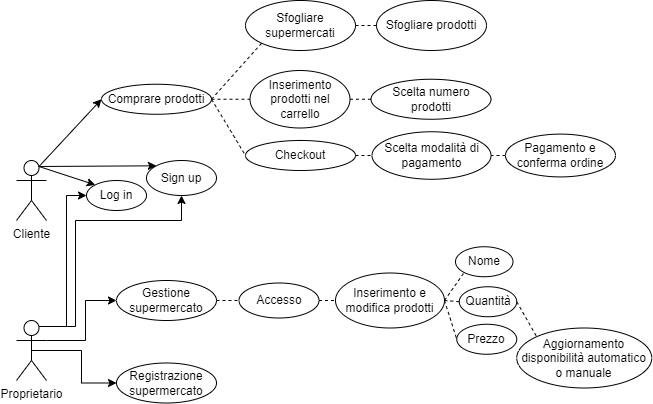

The diagram above was exported from draw.io. Its source (the exported page's mxGraphModel, read from the mxfile embedded in the PNG):
<mxGraphModel dx="700" dy="744" grid="1" gridSize="10" guides="1" tooltips="1" connect="1" arrows="1" fold="1" page="1" pageScale="1" pageWidth="827" pageHeight="1169" math="0" shadow="0">
  <root>
    <mxCell id="0" />
    <mxCell id="1" parent="0" />
    <mxCell id="RLv6V0hp6SshdPT_wjkW-1" value="Cliente" style="shape=umlActor;verticalLabelPosition=bottom;verticalAlign=top;html=1;outlineConnect=0;" parent="1" vertex="1">
      <mxGeometry x="151" y="310" width="30" height="60" as="geometry" />
    </mxCell>
    <mxCell id="RLv6V0hp6SshdPT_wjkW-25" style="edgeStyle=orthogonalEdgeStyle;rounded=0;orthogonalLoop=1;jettySize=auto;html=1;exitX=0.75;exitY=0.1;exitDx=0;exitDy=0;exitPerimeter=0;entryX=0.5;entryY=1;entryDx=0;entryDy=0;" parent="1" source="RLv6V0hp6SshdPT_wjkW-2" target="RLv6V0hp6SshdPT_wjkW-7" edge="1">
      <mxGeometry relative="1" as="geometry">
        <Array as="points">
          <mxPoint x="210" y="476" />
          <mxPoint x="210" y="370" />
          <mxPoint x="316" y="370" />
        </Array>
      </mxGeometry>
    </mxCell>
    <mxCell id="RLv6V0hp6SshdPT_wjkW-26" style="edgeStyle=orthogonalEdgeStyle;rounded=0;orthogonalLoop=1;jettySize=auto;html=1;exitX=0.75;exitY=0.1;exitDx=0;exitDy=0;exitPerimeter=0;entryX=0;entryY=0.5;entryDx=0;entryDy=0;" parent="1" source="RLv6V0hp6SshdPT_wjkW-2" target="RLv6V0hp6SshdPT_wjkW-5" edge="1">
      <mxGeometry relative="1" as="geometry" />
    </mxCell>
    <mxCell id="aGtv6I28T6bWW1HqQY5Y-11" style="edgeStyle=orthogonalEdgeStyle;rounded=0;orthogonalLoop=1;jettySize=auto;html=1;exitX=0.5;exitY=0.5;exitDx=0;exitDy=0;exitPerimeter=0;entryX=0;entryY=0.5;entryDx=0;entryDy=0;" parent="1" source="RLv6V0hp6SshdPT_wjkW-2" target="aGtv6I28T6bWW1HqQY5Y-2" edge="1">
      <mxGeometry relative="1" as="geometry" />
    </mxCell>
    <mxCell id="aGtv6I28T6bWW1HqQY5Y-15" style="edgeStyle=orthogonalEdgeStyle;rounded=0;orthogonalLoop=1;jettySize=auto;html=1;exitX=1;exitY=0.3333333333333333;exitDx=0;exitDy=0;exitPerimeter=0;entryX=0;entryY=0.5;entryDx=0;entryDy=0;" parent="1" source="RLv6V0hp6SshdPT_wjkW-2" target="aGtv6I28T6bWW1HqQY5Y-14" edge="1">
      <mxGeometry relative="1" as="geometry">
        <Array as="points">
          <mxPoint x="220" y="490" />
          <mxPoint x="220" y="450" />
        </Array>
      </mxGeometry>
    </mxCell>
    <mxCell id="RLv6V0hp6SshdPT_wjkW-2" value="Proprietario" style="shape=umlActor;verticalLabelPosition=bottom;verticalAlign=top;html=1;outlineConnect=0;" parent="1" vertex="1">
      <mxGeometry x="151" y="470" width="30" height="60" as="geometry" />
    </mxCell>
    <mxCell id="RLv6V0hp6SshdPT_wjkW-5" value="Log in" style="ellipse;whiteSpace=wrap;html=1;" parent="1" vertex="1">
      <mxGeometry x="221" y="330" width="60" height="30" as="geometry" />
    </mxCell>
    <mxCell id="RLv6V0hp6SshdPT_wjkW-6" value="" style="endArrow=classic;html=1;rounded=0;entryX=0;entryY=0;entryDx=0;entryDy=0;exitX=0.75;exitY=0.1;exitDx=0;exitDy=0;exitPerimeter=0;" parent="1" source="RLv6V0hp6SshdPT_wjkW-1" target="RLv6V0hp6SshdPT_wjkW-5" edge="1">
      <mxGeometry width="50" height="50" relative="1" as="geometry">
        <mxPoint x="161" y="342.5" as="sourcePoint" />
        <mxPoint x="441" y="462.5" as="targetPoint" />
      </mxGeometry>
    </mxCell>
    <mxCell id="RLv6V0hp6SshdPT_wjkW-7" value="Sign up" style="ellipse;whiteSpace=wrap;html=1;" parent="1" vertex="1">
      <mxGeometry x="281" y="310" width="70" height="35" as="geometry" />
    </mxCell>
    <mxCell id="RLv6V0hp6SshdPT_wjkW-8" value="" style="endArrow=classic;html=1;rounded=0;entryX=0;entryY=0;entryDx=0;entryDy=0;exitX=0.75;exitY=0.1;exitDx=0;exitDy=0;exitPerimeter=0;" parent="1" source="RLv6V0hp6SshdPT_wjkW-1" target="RLv6V0hp6SshdPT_wjkW-7" edge="1">
      <mxGeometry width="50" height="50" relative="1" as="geometry">
        <mxPoint x="181" y="358.5" as="sourcePoint" />
        <mxPoint x="478.5" y="512.5" as="targetPoint" />
        <Array as="points" />
      </mxGeometry>
    </mxCell>
    <mxCell id="RLv6V0hp6SshdPT_wjkW-9" value="Comprare prodotti" style="ellipse;whiteSpace=wrap;html=1;" parent="1" vertex="1">
      <mxGeometry x="236" y="233.75" width="110" height="30" as="geometry" />
    </mxCell>
    <mxCell id="RLv6V0hp6SshdPT_wjkW-10" value="" style="endArrow=classic;html=1;rounded=0;entryX=0;entryY=0.5;entryDx=0;entryDy=0;exitX=0.75;exitY=0.1;exitDx=0;exitDy=0;exitPerimeter=0;" parent="1" source="RLv6V0hp6SshdPT_wjkW-1" target="RLv6V0hp6SshdPT_wjkW-9" edge="1">
      <mxGeometry width="50" height="50" relative="1" as="geometry">
        <mxPoint x="160" y="326" as="sourcePoint" />
        <mxPoint x="475" y="572.5" as="targetPoint" />
      </mxGeometry>
    </mxCell>
    <mxCell id="RLv6V0hp6SshdPT_wjkW-11" value="Sfogliare supermercati" style="ellipse;whiteSpace=wrap;html=1;" parent="1" vertex="1">
      <mxGeometry x="380" y="150" width="110" height="50" as="geometry" />
    </mxCell>
    <mxCell id="RLv6V0hp6SshdPT_wjkW-16" value="" style="endArrow=none;dashed=1;html=1;rounded=0;entryX=0;entryY=1;entryDx=0;entryDy=0;exitX=1;exitY=0.5;exitDx=0;exitDy=0;" parent="1" source="RLv6V0hp6SshdPT_wjkW-9" target="RLv6V0hp6SshdPT_wjkW-11" edge="1">
      <mxGeometry width="50" height="50" relative="1" as="geometry">
        <mxPoint x="391" y="550" as="sourcePoint" />
        <mxPoint x="441" y="500" as="targetPoint" />
      </mxGeometry>
    </mxCell>
    <mxCell id="RLv6V0hp6SshdPT_wjkW-17" value="Sfogliare prodotti" style="ellipse;whiteSpace=wrap;html=1;" parent="1" vertex="1">
      <mxGeometry x="511" y="150" width="110" height="50" as="geometry" />
    </mxCell>
    <mxCell id="RLv6V0hp6SshdPT_wjkW-18" value="" style="endArrow=none;dashed=1;html=1;rounded=0;entryX=0;entryY=0.5;entryDx=0;entryDy=0;exitX=1;exitY=0.5;exitDx=0;exitDy=0;" parent="1" source="RLv6V0hp6SshdPT_wjkW-11" target="RLv6V0hp6SshdPT_wjkW-17" edge="1">
      <mxGeometry width="50" height="50" relative="1" as="geometry">
        <mxPoint x="391" y="325" as="sourcePoint" />
        <mxPoint x="491" y="550" as="targetPoint" />
      </mxGeometry>
    </mxCell>
    <mxCell id="RLv6V0hp6SshdPT_wjkW-19" value="Inserimento prodotti nel carrello" style="ellipse;whiteSpace=wrap;html=1;" parent="1" vertex="1">
      <mxGeometry x="384.5" y="220" width="100" height="57.5" as="geometry" />
    </mxCell>
    <mxCell id="RLv6V0hp6SshdPT_wjkW-20" value="" style="endArrow=none;dashed=1;html=1;rounded=0;entryX=0;entryY=0.5;entryDx=0;entryDy=0;exitX=1;exitY=0.5;exitDx=0;exitDy=0;" parent="1" source="RLv6V0hp6SshdPT_wjkW-9" target="RLv6V0hp6SshdPT_wjkW-19" edge="1">
      <mxGeometry width="50" height="50" relative="1" as="geometry">
        <mxPoint x="371" y="327.5" as="sourcePoint" />
        <mxPoint x="471" y="552.5" as="targetPoint" />
      </mxGeometry>
    </mxCell>
    <mxCell id="RLv6V0hp6SshdPT_wjkW-21" value="Scelta numero prodotti" style="ellipse;whiteSpace=wrap;html=1;" parent="1" vertex="1">
      <mxGeometry x="505.5" y="228.75" width="120" height="40" as="geometry" />
    </mxCell>
    <mxCell id="RLv6V0hp6SshdPT_wjkW-22" value="" style="endArrow=none;dashed=1;html=1;rounded=0;entryX=0;entryY=0.5;entryDx=0;entryDy=0;exitX=1;exitY=0.5;exitDx=0;exitDy=0;" parent="1" source="RLv6V0hp6SshdPT_wjkW-19" target="RLv6V0hp6SshdPT_wjkW-21" edge="1">
      <mxGeometry width="50" height="50" relative="1" as="geometry">
        <mxPoint x="495" y="260.63" as="sourcePoint" />
        <mxPoint x="625" y="538.13" as="targetPoint" />
      </mxGeometry>
    </mxCell>
    <mxCell id="RLv6V0hp6SshdPT_wjkW-32" value="Inserimento e modifica prodotti" style="ellipse;whiteSpace=wrap;html=1;" parent="1" vertex="1">
      <mxGeometry x="470" y="422.5" width="109" height="55" as="geometry" />
    </mxCell>
    <mxCell id="RLv6V0hp6SshdPT_wjkW-33" value="Nome" style="ellipse;whiteSpace=wrap;html=1;" parent="1" vertex="1">
      <mxGeometry x="590" y="396.25" width="57.5" height="30" as="geometry" />
    </mxCell>
    <mxCell id="RLv6V0hp6SshdPT_wjkW-34" value="" style="endArrow=none;dashed=1;html=1;rounded=0;entryX=0;entryY=1;entryDx=0;entryDy=0;exitX=1;exitY=0.5;exitDx=0;exitDy=0;" parent="1" source="RLv6V0hp6SshdPT_wjkW-32" target="RLv6V0hp6SshdPT_wjkW-33" edge="1">
      <mxGeometry width="50" height="50" relative="1" as="geometry">
        <mxPoint x="618.5" y="780" as="sourcePoint" />
        <mxPoint x="668.5" y="730" as="targetPoint" />
      </mxGeometry>
    </mxCell>
    <mxCell id="RLv6V0hp6SshdPT_wjkW-37" value="Prezzo" style="ellipse;whiteSpace=wrap;html=1;" parent="1" vertex="1">
      <mxGeometry x="591.25" y="473.75" width="60" height="30" as="geometry" />
    </mxCell>
    <mxCell id="RLv6V0hp6SshdPT_wjkW-38" value="" style="endArrow=none;dashed=1;html=1;rounded=0;entryX=0;entryY=0.5;entryDx=0;entryDy=0;exitX=1;exitY=0.5;exitDx=0;exitDy=0;" parent="1" source="RLv6V0hp6SshdPT_wjkW-32" target="RLv6V0hp6SshdPT_wjkW-37" edge="1">
      <mxGeometry width="50" height="50" relative="1" as="geometry">
        <mxPoint x="552.5" y="427.5" as="sourcePoint" />
        <mxPoint x="722.5" y="755" as="targetPoint" />
      </mxGeometry>
    </mxCell>
    <mxCell id="RLv6V0hp6SshdPT_wjkW-45" value="Aggiornamento disponibilità automatico o manuale" style="ellipse;whiteSpace=wrap;html=1;" parent="1" vertex="1">
      <mxGeometry x="651.25" y="477.5" width="135" height="60" as="geometry" />
    </mxCell>
    <mxCell id="RLv6V0hp6SshdPT_wjkW-46" value="" style="endArrow=none;dashed=1;html=1;rounded=0;entryX=0;entryY=0;entryDx=0;entryDy=0;exitX=1;exitY=0.5;exitDx=0;exitDy=0;" parent="1" source="I5tSs_1wZiWrZ8z73kYw-1" target="RLv6V0hp6SshdPT_wjkW-45" edge="1">
      <mxGeometry width="50" height="50" relative="1" as="geometry">
        <mxPoint x="548.5" y="469" as="sourcePoint" />
        <mxPoint x="602.5" y="857.5" as="targetPoint" />
      </mxGeometry>
    </mxCell>
    <mxCell id="RLv6V0hp6SshdPT_wjkW-47" value="Checkout" style="ellipse;whiteSpace=wrap;html=1;" parent="1" vertex="1">
      <mxGeometry x="380" y="289.99" width="110" height="30" as="geometry" />
    </mxCell>
    <mxCell id="RLv6V0hp6SshdPT_wjkW-50" value="Scelta modalità di pagamento" style="ellipse;whiteSpace=wrap;html=1;" parent="1" vertex="1">
      <mxGeometry x="506.5" y="281.26" width="119" height="47.5" as="geometry" />
    </mxCell>
    <mxCell id="RLv6V0hp6SshdPT_wjkW-52" value="" style="endArrow=none;dashed=1;html=1;rounded=0;entryX=0;entryY=0.5;entryDx=0;entryDy=0;exitX=1;exitY=0.5;exitDx=0;exitDy=0;" parent="1" source="RLv6V0hp6SshdPT_wjkW-47" target="RLv6V0hp6SshdPT_wjkW-50" edge="1">
      <mxGeometry width="50" height="50" relative="1" as="geometry">
        <mxPoint x="472" y="370" as="sourcePoint" />
        <mxPoint x="522" y="320" as="targetPoint" />
      </mxGeometry>
    </mxCell>
    <mxCell id="RLv6V0hp6SshdPT_wjkW-53" value="" style="endArrow=none;dashed=1;html=1;rounded=0;entryX=0;entryY=0.5;entryDx=0;entryDy=0;exitX=1;exitY=0.5;exitDx=0;exitDy=0;" parent="1" source="RLv6V0hp6SshdPT_wjkW-9" target="RLv6V0hp6SshdPT_wjkW-47" edge="1">
      <mxGeometry width="50" height="50" relative="1" as="geometry">
        <mxPoint x="351" y="285" as="sourcePoint" />
        <mxPoint x="390" y="250" as="targetPoint" />
        <Array as="points" />
      </mxGeometry>
    </mxCell>
    <mxCell id="RLv6V0hp6SshdPT_wjkW-54" value="" style="endArrow=none;dashed=1;html=1;rounded=0;entryX=1;entryY=0.5;entryDx=0;entryDy=0;exitX=0;exitY=0.5;exitDx=0;exitDy=0;" parent="1" source="RLv6V0hp6SshdPT_wjkW-55" target="RLv6V0hp6SshdPT_wjkW-50" edge="1">
      <mxGeometry width="50" height="50" relative="1" as="geometry">
        <mxPoint x="665" y="300" as="sourcePoint" />
        <mxPoint x="521" y="258.75" as="targetPoint" />
      </mxGeometry>
    </mxCell>
    <mxCell id="RLv6V0hp6SshdPT_wjkW-55" value="Pagamento e conferma ordine" style="ellipse;whiteSpace=wrap;html=1;" parent="1" vertex="1">
      <mxGeometry x="640" y="283.61" width="110" height="42.8" as="geometry" />
    </mxCell>
    <mxCell id="aGtv6I28T6bWW1HqQY5Y-2" value="Registrazione supermercato" style="ellipse;whiteSpace=wrap;html=1;" parent="1" vertex="1">
      <mxGeometry x="251" y="512.5" width="100" height="40" as="geometry" />
    </mxCell>
    <mxCell id="aGtv6I28T6bWW1HqQY5Y-14" value="Gestione supermercato" style="ellipse;whiteSpace=wrap;html=1;" parent="1" vertex="1">
      <mxGeometry x="251" y="430" width="100" height="40" as="geometry" />
    </mxCell>
    <mxCell id="aGtv6I28T6bWW1HqQY5Y-17" value="Accesso" style="ellipse;whiteSpace=wrap;html=1;" parent="1" vertex="1">
      <mxGeometry x="373.5" y="432.5" width="80" height="35" as="geometry" />
    </mxCell>
    <mxCell id="aGtv6I28T6bWW1HqQY5Y-23" value="" style="endArrow=none;dashed=1;html=1;rounded=0;exitX=1;exitY=0.5;exitDx=0;exitDy=0;entryX=0;entryY=0.5;entryDx=0;entryDy=0;" parent="1" source="aGtv6I28T6bWW1HqQY5Y-14" target="aGtv6I28T6bWW1HqQY5Y-17" edge="1">
      <mxGeometry width="50" height="50" relative="1" as="geometry">
        <mxPoint x="440" y="340" as="sourcePoint" />
        <mxPoint x="490" y="290" as="targetPoint" />
      </mxGeometry>
    </mxCell>
    <mxCell id="aGtv6I28T6bWW1HqQY5Y-25" value="" style="endArrow=none;dashed=1;html=1;rounded=0;entryX=0;entryY=0.5;entryDx=0;entryDy=0;exitX=1;exitY=0.5;exitDx=0;exitDy=0;" parent="1" source="aGtv6I28T6bWW1HqQY5Y-17" target="RLv6V0hp6SshdPT_wjkW-32" edge="1">
      <mxGeometry width="50" height="50" relative="1" as="geometry">
        <mxPoint x="460" y="490" as="sourcePoint" />
        <mxPoint x="383.5" y="460" as="targetPoint" />
      </mxGeometry>
    </mxCell>
    <mxCell id="I5tSs_1wZiWrZ8z73kYw-1" value="Quantità" style="ellipse;whiteSpace=wrap;html=1;" vertex="1" parent="1">
      <mxGeometry x="593.75" y="436.25" width="57.5" height="30" as="geometry" />
    </mxCell>
    <mxCell id="I5tSs_1wZiWrZ8z73kYw-3" value="" style="endArrow=none;dashed=1;html=1;rounded=0;exitX=0;exitY=0.5;exitDx=0;exitDy=0;entryX=1;entryY=0.5;entryDx=0;entryDy=0;" edge="1" parent="1" source="I5tSs_1wZiWrZ8z73kYw-1" target="RLv6V0hp6SshdPT_wjkW-32">
      <mxGeometry width="50" height="50" relative="1" as="geometry">
        <mxPoint x="410" y="360" as="sourcePoint" />
        <mxPoint x="460" y="310" as="targetPoint" />
      </mxGeometry>
    </mxCell>
  </root>
</mxGraphModel>